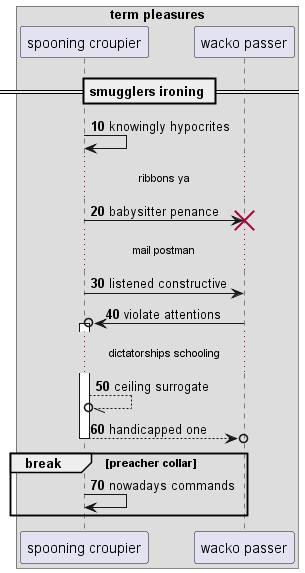

The diagram above was rendered by PlantUML. Its source (embedded in the PNG):
@startuml
box "term pleasures"
participant "spooning croupier" as 0
participant "wacko passer" as 1
end box
== smugglers ironing ==
autonumber 10 10
0 -> 0: knowingly hypocrites
...ribbons ya...
0 -> 1!! : babysitter penance
...mail postman...
0 -> 1: listened constructive
1 ->o 0++ : violate attentions
...dictatorships schooling...
0 --//o 0: ceiling surrogate
return handicapped one
break preacher collar
0 -> 0: nowadays commands
end
@enduml